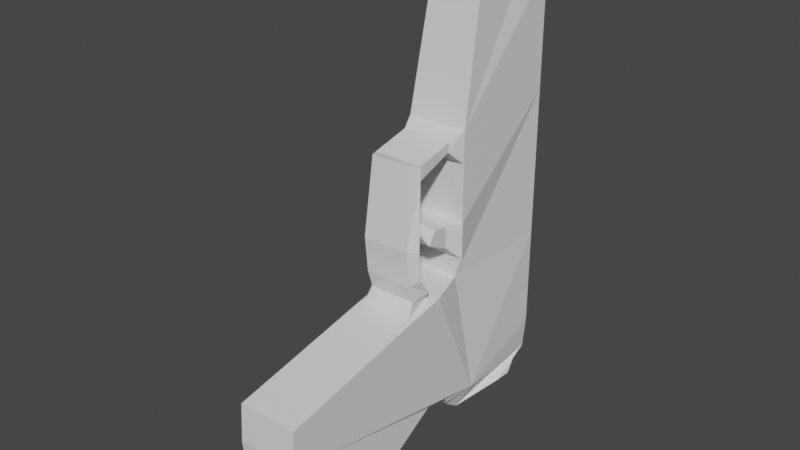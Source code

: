 # Source: gun.blend  (saved by Blender 2.91.10; exported with 4.5.12 LTS)
import bpy
from mathutils import Matrix  # noqa: F401  (used for matrix-valued properties, if any)

bpy.ops.wm.read_factory_settings(use_empty=True)
scene = bpy.context.scene
scene.name = 'Scene'

# ---- collections
col_collection = bpy.data.collections.new('Collection'); scene.collection.children.link(col_collection)

# ---- materials (node trees are filled in below, after node groups)
mat_material = bpy.data.materials.new('Material')
mat_material.alpha_threshold = 0.0
mat_material.use_transparent_shadow = False
mat_material.line_color = (0.0, 0.0, 0.0, 1.0)

# ---- material node trees
mat_material.use_nodes = True; mat_material.node_tree.nodes.clear()
_N = mat_material.node_tree.nodes; _L = mat_material.node_tree.links
n0 = _N.new('ShaderNodeOutputMaterial'); n0.name = 'Material Output'; n0.location = (300, 300)
n1 = _N.new('ShaderNodeBsdfPrincipled'); n1.name = 'Principled BSDF'; n1.location = (10, 300)
n1.distribution = 'GGX'
n1.subsurface_method = 'BURLEY'
n1.inputs[2].default_value = 0.4
n1.inputs[3].default_value = 1.45
n1.inputs[27].default_value = (0.0, 0.0, 0.0, 1.0)
n1.inputs[28].default_value = 1.0
_L.new(n1.outputs[0], n0.inputs[0])
n0.is_active_output = True

# ---- world
world_world = bpy.data.worlds.new('World'); scene.world = world_world
world_world.use_nodes = True; world_world.node_tree.nodes.clear()
_N = world_world.node_tree.nodes; _L = world_world.node_tree.links
n0 = _N.new('ShaderNodeOutputWorld'); n0.name = 'World Output'; n0.location = (300, 300)
n1 = _N.new('ShaderNodeBackground'); n1.name = 'Background'; n1.location = (10, 300)
n1.inputs[0].default_value = (0.05088, 0.05088, 0.05088, 1.0)
_L.new(n1.outputs[0], n0.inputs[0])
n0.is_active_output = True
world_world.color = (0.05088, 0.05088, 0.05088)
world_world.use_sun_shadow = False
world_world.sun_shadow_jitter_overblur = 0.0

# ---- meshes
me_cube = bpy.data.meshes.new('Cube')
me_cube.from_pydata([(0.2887, 1.179, 1.341), (0.2841, 0.07959, 1.285), (-0.2912, 1.179, 1.34), (-0.2958, 0.07917, 1.285), (0.2363, 1.099, 2.843), (0.2363, 0.3712, 2.843), (-0.2389, 1.099, 2.843), (-0.2389, 0.3712, 2.843), (-0.2165, 0.08938, -0.1259), (-0.2912, 1.179, -0.08165), (0.214, 0.08938, -0.1249), (0.2887, 1.179, -0.08067), (-0.2912, 0.2911, -1.375), (-0.2635, 1.179, -1.375), (0.2887, 0.2911, -1.374), (0.2609, 1.179, -1.374), (-0.1328, 0.2692, -1.668), (-0.2158, 1.162, -1.415), (0.1302, 0.2689, -1.667), (0.2133, 1.162, -1.414), (-0.001283, 1.162, -1.414), (0.2887, 0.9024, -1.547), (-0.001302, 0.2691, -1.668), (-0.2912, 0.9026, -1.548), (-0.001283, 0.9025, -1.547), (0.2887, 0.7308, -1.542), (0.06443, 0.269, -1.667), (-0.2912, 0.731, -1.543), (-0.06704, 0.2691, -1.668), (-0.1463, 0.9026, -1.547), (0.1437, 0.9024, -1.547), (0.1437, 0.7308, -1.542), (-0.1463, 0.731, -1.542), (-0.2187, 0.9026, -1.547), (0.0712, 0.9025, -1.547), (-0.07377, 0.9025, -1.547), (0.2162, 0.9024, -1.547), (0.0712, 0.7309, -1.542), (-0.07377, 0.7309, -1.542), (-0.255, 0.9026, -1.547), (0.03496, 0.9025, -1.547), (-0.11, 0.9025, -1.547), (0.1799, 0.9024, -1.547), (-0.1825, 0.9026, -1.547), (0.1074, 0.9024, -1.547), (-0.03753, 0.9025, -1.547), (0.2524, 0.9024, -1.547), (-0.2914, -2.04, -0.539), (0.2884, -2.04, -0.538), (-0.2914, -2.064, -0.903), (0.2884, -2.064, -0.9021), (-0.2914, -1.983, -1.818), (0.2884, -1.983, -1.817), (-0.001497, -1.983, -1.818), (0.1435, -1.983, -1.817), (-0.1465, -1.983, -1.818), (-0.1464, -1.226, -1.761), (0.0973, 0.269, -1.667), (-0.03417, 0.2691, -1.668), (0.03156, 0.269, -1.667), (-0.0999, 0.2692, -1.668), (0.216, -1.983, -1.817), (-0.07398, -1.983, -1.818), (0.07099, -1.983, -1.817), (-0.219, -1.983, -1.818), (-0.00139, -1.226, -1.761), (0.1436, -1.226, -1.761), (0.2886, -1.226, -1.761), (-0.2913, -1.226, -1.761), (-0.2188, -1.226, -1.761), (0.2161, -1.226, -1.761), (-0.07388, -1.226, -1.761), (0.0711, -1.226, -1.761), (0.1137, 0.269, -1.667), (-0.01774, 0.2691, -1.668), (0.048, 0.269, -1.667), (-0.08347, 0.2692, -1.668), (-0.001326, 0.1267, -1.568), (0.06441, 0.1266, -1.568), (-0.1328, 0.1268, -1.568), (-0.06706, 0.1267, -1.568), (0.08086, 0.269, -1.667), (-0.0506, 0.2691, -1.668), (0.01513, 0.2691, -1.668), (-0.1163, 0.2692, -1.668), (0.1301, 0.1265, -1.567), (-0.09993, 0.1268, -1.568), (-0.1826, -1.226, -1.761), (-0.2551, -1.226, -1.761), (0.09727, 0.1266, -1.568), (0.2523, -1.226, -1.761), (0.1798, -1.226, -1.761), (-0.03419, 0.1267, -1.568), (-0.03763, -1.226, -1.761), (-0.1101, -1.226, -1.761), (0.03154, 0.1266, -1.568), (0.1073, -1.226, -1.761), (0.03485, -1.226, -1.761), (0.01511, 0.1266, -1.568), (0.04797, 0.1266, -1.568), (-0.05063, 0.1267, -1.568), (-0.01776, 0.1267, -1.568), (0.08084, 0.1266, -1.568), (0.1137, 0.1265, -1.568), (-0.1164, 0.1268, -1.568), (-0.08349, 0.1267, -1.568), (-0.09004, 0.07027, -1.481), (0.176, 0.07007, -1.481), (-0.1344, 0.0703, -1.482), (-0.1645, -1.226, -1.761), (-0.237, -1.226, -1.761), (0.1317, 0.0701, -1.481), (0.2704, -1.226, -1.761), (0.1979, -1.226, -1.761), (-0.0457, 0.07024, -1.481), (-0.01951, -1.226, -1.761), (-0.092, -1.226, -1.761), (0.04298, 0.07017, -1.481), (0.1255, -1.226, -1.761), (0.05297, -1.226, -1.761), (-0.001363, 0.0702, -1.481), (0.08732, 0.07013, -1.481), (-0.1787, 0.07034, -1.482), (-0.2007, -1.226, -1.761), (-0.2732, -1.226, -1.761), (0.2342, -1.226, -1.761), (0.1617, -1.226, -1.761), (-0.05575, -1.226, -1.761), (-0.1282, -1.226, -1.761), (0.08922, -1.226, -1.761), (0.01673, -1.226, -1.761), (0.02081, 0.07018, -1.481), (0.02332, 0.1266, -1.568), (0.00689, 0.1266, -1.568), (0.06515, 0.07015, -1.481), (0.05619, 0.1266, -1.568), (0.03976, 0.1266, -1.568), (-0.06787, 0.07025, -1.481), (-0.04241, 0.1267, -1.568), (-0.05884, 0.1267, -1.568), (-0.02353, 0.07022, -1.481), (-0.009543, 0.1267, -1.568), (-0.02598, 0.1267, -1.568), (0.1095, 0.07012, -1.481), (0.08906, 0.1266, -1.568), (0.07262, 0.1266, -1.568), (0.1538, 0.07008, -1.481), (0.1219, 0.1265, -1.568), (0.1055, 0.1265, -1.568), (-0.1566, 0.07032, -1.482), (-0.1081, 0.1268, -1.568), (-0.1246, 0.1268, -1.568), (-0.1122, 0.07029, -1.482), (-0.07528, 0.1267, -1.568), (-0.09171, 0.1268, -1.568), (-0.1011, 0.07028, -1.482), (-0.1455, 0.07031, -1.482), (0.1649, 0.07007, -1.481), (0.1206, 0.07011, -1.481), (-0.01245, 0.07021, -1.481), (-0.05679, 0.07024, -1.481), (0.07623, 0.07014, -1.481), (0.03189, 0.07018, -1.481), (0.009722, 0.07019, -1.481), (0.05406, 0.07016, -1.481), (-0.07896, 0.07026, -1.481), (-0.03462, 0.07023, -1.481), (0.0984, 0.07013, -1.481), (0.1427, 0.07009, -1.481), (-0.1676, 0.07033, -1.482), (-0.1233, 0.0703, -1.482), (-0.08606, -0.09569, -1.331), (0.168, -0.0959, -1.33), (-0.1284, -0.09566, -1.331), (-0.1554, -1.226, -1.761), (-0.2279, -1.226, -1.761), (0.1256, -0.09586, -1.331), (0.2795, -1.226, -1.761), (0.207, -1.226, -1.761), (-0.04372, -0.09573, -1.331), (-0.01045, -1.226, -1.761), (-0.08294, -1.226, -1.761), (0.04096, -0.0958, -1.331), (0.1345, -1.226, -1.761), (0.06204, -1.226, -1.761), (-0.1917, -1.226, -1.761), (-0.2642, -1.226, -1.761), (0.2432, -1.226, -1.761), (0.1708, -1.226, -1.761), (-0.04669, -1.226, -1.761), (-0.1192, -1.226, -1.761), (0.09828, -1.226, -1.761), (0.02579, -1.226, -1.761), (0.01979, -0.09578, -1.331), (0.06213, -0.09581, -1.331), (-0.06489, -0.09571, -1.331), (-0.02255, -0.09574, -1.331), (0.1045, -0.09585, -1.331), (0.1468, -0.09588, -1.33), (-0.1496, -0.09564, -1.331), (-0.1072, -0.09568, -1.331), (-0.1735, -1.226, -1.761), (-0.246, -1.226, -1.761), (0.2614, -1.226, -1.761), (0.1889, -1.226, -1.761), (-0.02857, -1.226, -1.761), (-0.1011, -1.226, -1.761), (0.1164, -1.226, -1.761), (0.04391, -1.226, -1.761), (-0.001377, -0.09576, -1.331), (0.0833, -0.09583, -1.331), (-0.1707, -0.09562, -1.331), (-0.2098, -1.226, -1.761), (-0.2823, -1.226, -1.761), (0.2251, -1.226, -1.761), (0.1526, -1.226, -1.761), (-0.06481, -1.226, -1.761), (-0.1373, -1.226, -1.761), (0.08016, -1.226, -1.761), (0.007671, -1.226, -1.761), (-0.09664, -0.09568, -1.331), (-0.09559, 0.07027, -1.482), (-0.1067, 0.07028, -1.482), (-0.139, -0.09565, -1.331), (-0.1399, 0.07031, -1.482), (-0.151, 0.07032, -1.482), (0.1574, -0.09589, -1.33), (0.1705, 0.07007, -1.481), (0.1594, 0.07008, -1.481), (0.1151, -0.09585, -1.331), (0.1261, 0.0701, -1.481), (0.115, 0.07011, -1.481), (-0.01196, -0.09575, -1.331), (-0.006905, 0.07021, -1.481), (-0.01799, 0.07022, -1.481), (-0.0543, -0.09572, -1.331), (-0.05125, 0.07024, -1.481), (-0.06233, 0.07025, -1.481), (0.07272, -0.09582, -1.331), (0.08177, 0.07014, -1.481), (0.07069, 0.07015, -1.481), (0.03038, -0.09579, -1.331), (0.03743, 0.07017, -1.481), (0.02635, 0.07018, -1.481), (0.009208, -0.09577, -1.331), (0.01526, 0.07019, -1.481), (0.00418, 0.0702, -1.481), (0.05155, -0.0958, -1.331), (0.0596, 0.07016, -1.481), (0.04852, 0.07016, -1.481), (-0.07547, -0.0957, -1.331), (-0.07342, 0.07026, -1.481), (-0.0845, 0.07027, -1.481), (-0.03313, -0.09574, -1.331), (-0.02908, 0.07022, -1.481), (-0.04016, 0.07023, -1.481), (0.09389, -0.09584, -1.331), (0.1039, 0.07012, -1.481), (0.09286, 0.07013, -1.481), (0.1362, -0.09587, -1.331), (0.1483, 0.07009, -1.481), (0.1372, 0.0701, -1.481), (-0.1602, -0.09563, -1.331), (-0.1621, 0.07033, -1.482), (-0.1732, 0.07033, -1.482), (-0.1178, -0.09567, -1.331), (-0.1178, 0.07029, -1.482), (-0.1288, 0.0703, -1.482), (-0.1125, -0.09567, -1.331), (-0.1549, -0.09564, -1.331), (0.1415, -0.09588, -1.331), (0.09918, -0.09584, -1.331), (-0.02784, -0.09574, -1.331), (-0.07018, -0.09571, -1.331), (0.05684, -0.09581, -1.331), (0.0145, -0.09577, -1.331), (0.03567, -0.09579, -1.331), (0.07801, -0.09582, -1.331), (-0.04901, -0.09572, -1.331), (-0.006669, -0.09576, -1.331), (0.1204, -0.09586, -1.331), (0.1627, -0.09589, -1.33), (-0.1337, -0.09565, -1.331), (-0.09135, -0.09569, -1.331), (-0.1019, -0.09568, -1.331), (-0.1443, -0.09565, -1.331), (0.1521, -0.09588, -1.33), (0.1098, -0.09585, -1.331), (-0.01725, -0.09575, -1.331), (-0.05959, -0.09571, -1.331), (0.06743, -0.09582, -1.331), (0.02509, -0.09578, -1.331), (0.003916, -0.09577, -1.331), (0.04626, -0.0958, -1.331), (-0.08076, -0.0957, -1.331), (-0.03842, -0.09573, -1.331), (0.0886, -0.09583, -1.331), (0.1309, -0.09587, -1.331), (-0.1654, -0.09563, -1.331), (-0.1231, -0.09566, -1.331), (-0.001283, 0.08938, -0.1254), (-0.001497, -2.04, -0.5385), (-0.2913, -0.6022, -0.2471), (0.2886, -0.6022, -0.2461), (-0.00139, -0.6022, -0.2466), (0.1063, 0.08938, -0.1252), (-0.1089, 0.08938, -0.1257), (-0.2913, -0.2365, -0.178), (0.2886, -0.2365, -0.177), (-0.001336, -0.2365, -0.1775), (0.1436, -0.6022, -0.2463), (0.1436, -0.2365, -0.1772), (-0.1463, -0.2365, -0.1777), (-0.2489, -0.6022, -0.2471), (0.2461, -0.6022, -0.2461), (-0.1741, -0.2365, -0.178), (0.1714, -0.2365, -0.177), (-0.1464, -0.6022, -0.2468), (0.08503, -0.2365, -0.1772), (-0.0877, -0.2365, -0.1777), (-0.2302, -0.5131, -0.1163), (0.2253, -0.5131, -0.1153), (-0.002162, -0.5131, -0.1158), (-0.2921, -0.375, -0.0472), (0.2878, -0.375, -0.04621), (-0.002108, -0.375, -0.0467), (-0.1471, -0.5131, -0.1161), (0.1428, -0.5131, -0.1156), (0.1429, -0.375, -0.04646), (-0.1471, -0.375, -0.04695), (-0.231, -0.5675, 0.06278), (0.2246, -0.5672, 0.06372), (-0.003156, -0.5673, 0.06325), (-0.293, -0.4896, 0.1107), (0.2868, -0.4893, 0.1116), (-0.003103, -0.4895, 0.1111), (-0.1481, -0.5674, 0.06302), (0.1418, -0.5672, 0.06349), (0.1419, -0.4894, 0.1114), (-0.1481, -0.4895, 0.1109), (-0.2324, -0.5987, 0.3974), (0.2232, -0.5979, 0.398), (-0.004951, -0.5983, 0.3977), (-0.2948, -0.5075, 0.3917), (0.285, -0.5067, 0.3923), (-0.004897, -0.5071, 0.392), (-0.1499, -0.5985, 0.3975), (0.14, -0.5981, 0.3978), (0.1401, -0.5069, 0.3921), (-0.1499, -0.5073, 0.3918), (-0.2006, -0.5225, 1.145), (0.1849, -0.5216, 1.145), (-0.007834, -0.5221, 1.145), (-0.2465, -0.4336, 1.123), (0.2309, -0.4327, 1.124), (-0.007825, -0.4332, 1.124), (-0.1528, -0.5223, 1.145), (0.1371, -0.5218, 1.145), (0.1115, -0.4329, 1.124), (-0.1272, -0.4334, 1.124), (-0.126, -0.4362, 0.9939), (0.06759, -0.507, 0.3921), (0.2126, -0.5068, 0.3922), (-0.2224, -0.5074, 0.3918), (-0.07738, -0.5072, 0.3919), (0.05185, -0.433, 1.124), (0.1712, -0.4328, 1.124), (-0.1868, -0.4335, 1.123), (-0.0675, -0.4333, 1.124), (-0.2453, -0.4364, 0.9938), (0.232, -0.4355, 0.9943), (0.1127, -0.4357, 0.9942), (-0.006638, -0.436, 0.9941), (0.1724, -0.4356, 0.9943), (-0.06631, -0.4361, 0.994), (-0.1857, -0.4363, 0.9939), (0.05303, -0.4358, 0.9941), (-0.2481, -0.05348, 1.211), (0.2293, -0.05261, 1.211), (-0.009428, -0.05305, 1.211), (0.1099, -0.05283, 1.211), (-0.1288, -0.05326, 1.211), (-0.1276, -0.0749, 1.125), (0.05024, -0.05294, 1.211), (0.1696, -0.05272, 1.211), (-0.1884, -0.05337, 1.211), (-0.0691, -0.05315, 1.211), (-0.2469, -0.0751, 1.125), (0.2304, -0.07428, 1.125), (0.1111, -0.07448, 1.125), (-0.008242, -0.07469, 1.125), (0.1708, -0.07438, 1.125), (-0.06791, -0.07479, 1.125), (-0.1873, -0.075, 1.125), (0.05143, -0.07459, 1.125), (-0.00584, 0.07938, 1.285), (0.1391, 0.07949, 1.285), (-0.1508, 0.07927, 1.285), (-0.1501, 0.07584, 0.9846), (0.06665, 0.07943, 1.285), (0.2116, 0.07954, 1.285), (-0.2233, 0.07922, 1.285), (-0.07833, 0.07933, 1.285), (-0.2951, 0.07574, 0.9844), (0.2848, 0.07615, 0.9851), (0.1399, 0.07605, 0.9849), (-0.005119, 0.07595, 0.9848), (0.2123, 0.0761, 0.985), (-0.0776, 0.0759, 0.9847), (-0.2226, 0.07579, 0.9845), (0.06737, 0.076, 0.9848), (0.1602, 0.08938, -0.1251), (-0.0551, 0.08938, -0.1256), (0.05253, 0.08938, -0.1253), (-0.1627, 0.08938, -0.1258), (0.1871, 0.08938, -0.125), (-0.02819, 0.08938, -0.1255), (0.07944, 0.08938, -0.1252), (-0.1358, 0.08938, -0.1257), (0.1761, 0.07607, 0.985), (0.2486, 0.07612, 0.9851), (-0.1138, 0.07587, 0.9846), (-0.04136, 0.07592, 0.9847), (-0.2588, 0.07577, 0.9844), (-0.1863, 0.07582, 0.9845), (0.03112, 0.07597, 0.9848), (0.1036, 0.07602, 0.9849), (0.2867, 0.08276, 0.4301), (0.1333, 0.08938, -0.1251), (-0.08201, 0.08938, -0.1256), (0.02562, 0.08938, -0.1254), (-0.1896, 0.08938, -0.1259), (-0.2931, 0.08256, 0.4292), (0.2005, 0.08938, -0.125), (-0.01474, 0.08938, -0.1255), (0.09289, 0.08938, -0.1252), (-0.1224, 0.08938, -0.1257), (0.1467, 0.08938, -0.1251), (-0.06855, 0.08938, -0.1256), (0.03908, 0.08938, -0.1253), (-0.1762, 0.08938, -0.1258), (-0.2922, 0.0836, 0.07574), (0.1736, 0.08938, -0.125), (-0.04164, 0.08938, -0.1255), (0.06599, 0.08938, -0.1253), (-0.1493, 0.08938, -0.1258), (0.2877, 0.0837, 0.07666), (0.1198, 0.08938, -0.1252), (-0.09546, 0.08938, -0.1256), (0.01217, 0.08938, -0.1254), (-0.2031, 0.08938, -0.1259), (0.2123, -0.05246, 0.4218), (-0.2185, -0.05266, 0.4213), (-0.2178, -0.05162, 0.2122), (0.213, -0.05152, 0.2127), (0.2123, -0.2046, 0.4476), (-0.2185, -0.2049, 0.4474), (-0.2178, -0.2838, 0.3287), (0.213, -0.2835, 0.3289), (0.09854, -0.3391, 0.5548), (-0.1043, -0.3392, 0.555), (-0.104, -0.4198, 0.5535), (0.09887, -0.4196, 0.5534), (0.03935, -0.3674, 0.6849), (-0.04493, -0.3675, 0.685), (-0.04479, -0.401, 0.6844), (0.03949, -0.4009, 0.6844), (-0.2912, 1.179, 2.711), (-0.001283, 1.205, 1.34), (-0.001284, 1.179, 2.843), (0.2887, 1.179, 2.711), (-0.001284, 1.179, 2.711), (-0.2074, 1.205, 1.34), (0.2887, 1.179, 2.465), (-0.2912, 1.179, 2.464), (0.2048, 1.205, 1.341), (-0.09375, 1.179, 2.711), (0.09119, 1.179, 2.711), (-0.001284, 1.205, 2.464), (0.1302, 1.205, 2.464), (-0.1327, 1.205, 2.464), (-0.001284, 1.23, 2.715), (-0.02441, 1.23, 2.715), (0.02184, 1.23, 2.715), (-0.001284, 1.243, 2.469), (0.02184, 1.243, 2.469), (-0.02441, 1.243, 2.468), (0.07187, 0.9024, -1.547), (-0.07443, 0.9026, -1.548), (0.07187, 0.7308, -1.542), (-0.07443, 0.731, -1.543), (-0.03786, 0.9026, -1.547), (0.03529, 0.9024, -1.547), (-0.001283, 0.7309, -1.542), (0.03529, 0.7308, -1.542), (-0.03786, 0.731, -1.542), (-0.05614, 0.9026, -1.547), (0.017, 0.9025, -1.547), (0.038, 0.8633, -1.736), (-0.04057, 0.8636, -1.737), (-0.01957, 0.9025, -1.547), (0.05358, 0.9024, -1.547), (-0.001283, 0.8634, -1.736), (0.017, 0.7309, -1.542), (0.05358, 0.7308, -1.542), (0.01836, 0.8634, -1.736), (-0.05614, 0.731, -1.543), (-0.01957, 0.7309, -1.542), (-0.02093, 0.8635, -1.737), (-0.0111, 0.8635, -1.737), (0.02818, 0.8633, -1.736), (0.008539, 0.8634, -1.736), (-0.03075, 0.8635, -1.737), (-0.06529, 0.9026, -1.547), (0.007861, 0.9025, -1.547), (-0.02871, 0.9025, -1.547), (0.04444, 0.9024, -1.547), (-0.047, 0.9026, -1.547), (0.02615, 0.9024, -1.547), (0.038, 0.9394, -1.651), (-0.04057, 0.9397, -1.652), (-0.01043, 0.9025, -1.547), (0.06272, 0.9024, -1.547), (-0.001283, 0.9395, -1.652), (0.01836, 0.9395, -1.651), (-0.02093, 0.9396, -1.652), (-0.01602, 0.8635, -1.737), (-0.006193, 0.8634, -1.737), (-0.0111, 0.9396, -1.652), (0.02327, 0.8633, -1.736), (0.03309, 0.8633, -1.736), (0.02818, 0.9394, -1.651), (0.003628, 0.8634, -1.736), (0.01345, 0.8634, -1.736), (0.008539, 0.9395, -1.651), (-0.03566, 0.8635, -1.737), (-0.02584, 0.8635, -1.737), (-0.03075, 0.9396, -1.652), (-0.02584, 0.9396, -1.652), (0.01345, 0.9395, -1.651), (0.03309, 0.9394, -1.651), (-0.006193, 0.9395, -1.652), (-0.01602, 0.9396, -1.652), (0.02327, 0.9394, -1.651), (0.003628, 0.9395, -1.652), (-0.03566, 0.9396, -1.652), (-0.001283, 1.205, -0.08116), (-0.001283, 1.205, -1.375), (-0.2912, 1.179, -0.7285), (0.2887, 1.179, -0.7275), (-0.001283, 1.205, -0.728), (-0.2074, 1.205, -0.0814), (-0.1876, 1.205, -1.375), (-0.2912, 1.179, -1.052), (0.2887, 1.179, -0.4041), (0.2048, 1.205, -0.08091), (0.1851, 1.205, -1.375), (-0.2912, 1.179, -0.4051), (0.2887, 1.179, -1.051), (-0.001283, 1.205, -1.051), (-0.001283, 1.205, -0.4046), (0.2048, 1.205, -0.7278), (-0.2074, 1.205, -0.7283), (-0.2074, 1.205, -0.4048), (0.2048, 1.205, -0.4043), (0.2048, 1.205, -1.051), (-0.2074, 1.205, -1.052)], [], [(471, 476, 467, 6, 469), (3, 7, 6, 467, 474, 2), (7, 5, 4, 469, 6), (5, 7, 3, 401, 397, 402, 395, 399, 396, 400, 1), (475, 472, 468), (5, 1, 0, 473, 470, 4), (72, 63, 53, 65, 219, 130, 192, 97, 208, 119, 184), (2, 9, 8, 441, 432, 403, 3), (1, 404, 427, 446, 10, 11, 0), (403, 432, 441, 8, 450, 431, 440, 414, 445, 418, 436, 306, 448, 429, 438, 412, 443, 416, 434, 300, 449, 430, 439, 413, 444, 417, 435, 305, 447, 428, 437, 411, 442, 415, 433, 10, 446, 427, 404, 420, 407, 419, 405, 426, 410, 425, 406, 422, 408, 421, 398, 424, 409, 423), (566, 552, 13, 553), (9, 557, 548, 553, 13, 12, 8), (10, 14, 15, 558, 549, 554, 11), (24, 45, 35, 41, 29, 43, 33, 39, 23, 17, 20), (71, 62, 55, 56, 217, 128, 190, 94, 206, 116, 181), (547, 20, 17, 13, 552), (21, 46, 36, 42, 30, 44, 34, 40, 24, 20, 19), (26, 75, 59, 83, 22, 493, 37, 31), (22, 74, 58, 82, 28, 32, 38, 493), (34, 497, 514, 40), (23, 488, 490, 27), (43, 517, 496, 33), (24, 521, 45), (37, 503, 494, 31), (33, 496, 513, 39), (493, 503, 37), (31, 494, 489, 25), (27, 490, 495, 32), (46, 522, 501, 36), (42, 516, 492, 30), (32, 495, 507, 38), (30, 492, 518, 44), (40, 514, 24), (45, 521, 500, 35), (41, 515, 491, 29), (38, 507, 493), (29, 491, 517, 43), (39, 513, 488, 23), (36, 501, 516, 42), (35, 500, 515, 41), (25, 489, 487, 21), (44, 518, 497, 34), (21, 487, 522, 46), (47, 49, 50, 48, 301), (49, 51, 64, 55, 62, 53, 63, 54, 61, 52, 50), (14, 50, 52, 67, 172, 107, 85, 18), (12, 49, 47, 302, 307, 8), (16, 79, 122, 211, 68, 51, 49, 12), (304, 301, 48, 303, 310), (70, 61, 54, 66, 215, 126, 188, 91, 204, 113, 178), (69, 64, 51, 68, 213, 124, 186, 88, 202, 110, 175), (10, 308, 303, 48, 50, 14), (56, 55, 64, 69, 212, 123, 185, 87, 201, 109, 174), (299, 212, 69, 173), (298, 213, 68, 211), (67, 52, 61, 70, 214, 125, 187, 90, 203, 112, 177), (297, 214, 70, 176), (296, 215, 66, 210), (65, 53, 62, 71, 216, 127, 189, 93, 205, 115, 180), (295, 216, 71, 179), (294, 217, 56, 171), (66, 54, 63, 72, 218, 129, 191, 96, 207, 118, 183), (293, 218, 72, 182), (292, 219, 65, 209), (291, 208, 97, 193), (59, 95, 132, 98, 83), (83, 98, 133, 77, 22), (290, 207, 96, 194), (26, 78, 135, 99, 75), (75, 99, 136, 95, 59), (289, 206, 94, 195), (58, 92, 138, 100, 82), (82, 100, 139, 80, 28), (288, 205, 93, 196), (22, 77, 141, 101, 74), (74, 101, 142, 92, 58), (287, 204, 91, 197), (57, 89, 144, 102, 81), (81, 102, 145, 78, 26), (286, 203, 90, 198), (18, 85, 147, 103, 73), (73, 103, 148, 89, 57), (285, 202, 88, 199), (60, 86, 150, 104, 84), (84, 104, 151, 79, 16), (284, 201, 87, 200), (28, 80, 153, 105, 76), (76, 105, 154, 86, 60), (283, 174, 109, 220), (80, 106, 221, 155, 153), (153, 155, 222, 152, 105), (282, 175, 110, 223), (86, 108, 224, 156, 150), (150, 156, 225, 149, 104), (281, 177, 112, 226), (85, 107, 227, 157, 147), (147, 157, 228, 146, 103), (280, 178, 113, 229), (89, 111, 230, 158, 144), (144, 158, 231, 143, 102), (279, 180, 115, 232), (77, 120, 233, 159, 141), (141, 159, 234, 140, 101), (278, 181, 116, 235), (92, 114, 236, 160, 138), (138, 160, 237, 137, 100), (277, 183, 118, 238), (78, 121, 239, 161, 135), (135, 161, 240, 134, 99), (276, 184, 119, 241), (95, 117, 242, 162, 132), (132, 162, 243, 131, 98), (275, 192, 130, 244), (98, 131, 245, 163, 133), (133, 163, 246, 120, 77), (274, 191, 129, 247), (99, 134, 248, 164, 136), (136, 164, 249, 117, 95), (273, 190, 128, 250), (100, 137, 251, 165, 139), (139, 165, 252, 106, 80), (272, 189, 127, 253), (101, 140, 254, 166, 142), (142, 166, 255, 114, 92), (271, 188, 126, 256), (102, 143, 257, 167, 145), (145, 167, 258, 121, 78), (270, 187, 125, 259), (103, 146, 260, 168, 148), (148, 168, 261, 111, 89), (269, 186, 124, 262), (104, 149, 263, 169, 151), (151, 169, 264, 122, 79), (268, 185, 123, 265), (105, 152, 266, 170, 154), (154, 170, 267, 108, 86), (200, 87, 185, 268), (152, 200, 268, 266), (266, 268, 265, 170), (199, 88, 186, 269), (149, 199, 269, 263), (263, 269, 262, 169), (198, 90, 187, 270), (146, 198, 270, 260), (260, 270, 259, 168), (197, 91, 188, 271), (143, 197, 271, 257), (257, 271, 256, 167), (196, 93, 189, 272), (140, 196, 272, 254), (254, 272, 253, 166), (195, 94, 190, 273), (137, 195, 273, 251), (251, 273, 250, 165), (194, 96, 191, 274), (134, 194, 274, 248), (248, 274, 247, 164), (193, 97, 192, 275), (131, 193, 275, 245), (245, 275, 244, 163), (182, 72, 184, 276), (117, 182, 276, 242), (242, 276, 241, 162), (210, 66, 183, 277), (121, 210, 277, 239), (239, 277, 238, 161), (179, 71, 181, 278), (114, 179, 278, 236), (236, 278, 235, 160), (209, 65, 180, 279), (120, 209, 279, 233), (233, 279, 232, 159), (176, 70, 178, 280), (111, 176, 280, 230), (230, 280, 229, 158), (172, 67, 177, 281), (107, 172, 281, 227), (227, 281, 226, 157), (173, 69, 175, 282), (108, 173, 282, 224), (224, 282, 223, 156), (171, 56, 174, 283), (106, 171, 283, 221), (221, 283, 220, 155), (220, 109, 201, 284), (155, 220, 284, 222), (222, 284, 200, 152), (223, 110, 202, 285), (156, 223, 285, 225), (225, 285, 199, 149), (226, 112, 203, 286), (157, 226, 286, 228), (228, 286, 198, 146), (229, 113, 204, 287), (158, 229, 287, 231), (231, 287, 197, 143), (232, 115, 205, 288), (159, 232, 288, 234), (234, 288, 196, 140), (235, 116, 206, 289), (160, 235, 289, 237), (237, 289, 195, 137), (238, 118, 207, 290), (161, 238, 290, 240), (240, 290, 194, 134), (241, 119, 208, 291), (162, 241, 291, 243), (243, 291, 193, 131), (244, 130, 219, 292), (163, 244, 292, 246), (246, 292, 209, 120), (247, 129, 218, 293), (164, 247, 293, 249), (249, 293, 182, 117), (250, 128, 217, 294), (165, 250, 294, 252), (252, 294, 171, 106), (253, 127, 216, 295), (166, 253, 295, 255), (255, 295, 179, 114), (256, 126, 215, 296), (167, 256, 296, 258), (258, 296, 210, 121), (259, 125, 214, 297), (168, 259, 297, 261), (261, 297, 176, 111), (262, 124, 213, 298), (169, 262, 298, 264), (264, 298, 211, 122), (265, 123, 212, 299), (170, 265, 299, 267), (267, 299, 173, 108), (302, 47, 301, 304, 317), (308, 316, 314, 303), (317, 313, 302), (300, 309, 311, 305, 435, 417, 444, 413, 439, 430, 449), (305, 311, 308, 10, 433, 415, 442, 411, 437, 428, 447), (302, 313, 315, 307), (8, 307, 312, 306, 436, 418, 445, 414, 440, 431, 450), (306, 312, 309, 300, 434, 416, 443, 412, 438, 429, 448), (310, 327, 322, 304), (313, 320, 323, 315), (317, 326, 320, 313), (314, 321, 327, 310), (309, 318, 311), (303, 314, 310), (307, 315, 319, 312), (311, 318, 316, 308), (312, 319, 309), (323, 333, 339, 329), (327, 337, 332, 322), (320, 330, 333, 323), (326, 336, 330, 320), (315, 323, 329, 319), (316, 324, 321, 314), (309, 325, 328, 318), (304, 322, 326, 317), (319, 329, 325, 309), (318, 328, 324, 316), (334, 344, 341, 331), (333, 343, 363, 349, 339), (337, 347, 342, 332), (330, 340, 343, 333), (324, 334, 331, 321), (325, 335, 338, 328), (322, 332, 336, 326), (329, 339, 335, 325), (328, 338, 334, 324), (321, 331, 337, 327), (375, 393, 382, 360), (344, 370, 354, 351, 341), (353, 377, 387, 369), (347, 357, 352, 342), (335, 345, 361, 348, 338), (332, 342, 346, 336), (339, 349, 364, 345, 335), (338, 348, 362, 344, 334), (331, 341, 347, 337), (336, 346, 340, 330), (359, 356, 352, 355, 368), (358, 357, 351, 354, 366), (355, 352, 357, 358, 365), (353, 350, 356, 359, 367), (342, 352, 356, 346), (373, 391, 388, 370), (369, 387, 393, 375), (341, 351, 357, 347), (346, 356, 350, 340), (340, 350, 353, 369, 343), (355, 379, 386, 368), (348, 371, 373, 362), (362, 373, 370, 344), (371, 389, 391, 373), (349, 360, 374, 364), (364, 374, 372, 345), (359, 381, 385, 367), (343, 369, 375, 363), (363, 375, 360, 349), (368, 386, 381, 359), (345, 372, 376, 361), (361, 376, 371, 348), (382, 398, 421, 408, 392), (384, 400, 396, 380), (394, 410, 426, 405, 389), (379, 395, 402, 386), (383, 399, 395, 379), (390, 406, 425, 410, 394), (381, 397, 401, 385), (391, 407, 420, 404, 388), (370, 388, 378, 354), (365, 383, 379, 355), (366, 384, 380, 358), (360, 382, 392, 374), (372, 390, 394, 376), (358, 380, 383, 365), (374, 392, 390, 372), (376, 394, 389, 371), (367, 385, 377, 353), (354, 378, 384, 366), (377, 3, 403, 387), (385, 401, 3, 377), (392, 408, 422, 406, 390), (388, 404, 1, 378), (386, 402, 397, 381), (387, 403, 423, 409, 393), (380, 396, 399, 383), (393, 409, 424, 398, 382), (389, 405, 419, 407, 391), (378, 1, 400, 384), (410, 425, 406, 422, 408, 421, 398, 424, 409, 423, 403, 3, 401, 397, 402, 395, 399, 396, 400, 1, 404, 420, 407, 419, 405, 426), (432, 452, 453, 441), (446, 454, 451, 427), (452, 456, 457, 453), (454, 458, 455, 451), (456, 460, 461, 457), (458, 462, 459, 455), (460, 464, 465, 461), (462, 466, 463, 459), (466, 465, 464, 463), (461, 465, 466, 462), (457, 461, 462, 458), (453, 457, 458, 454), (441, 453, 454, 446), (452, 432, 427, 451), (456, 452, 451, 455), (460, 456, 455, 459), (464, 460, 459, 463), (474, 467, 476, 480), (471, 481, 482, 476), (470, 477, 471, 469, 4), (475, 468, 478, 479), (0, 475, 479, 473), (477, 483, 481, 471), (472, 2, 474, 480), (468, 472, 480, 478), (478, 484, 485, 479), (485, 484, 481, 483), (484, 486, 482, 481), (473, 479, 477, 470), (480, 486, 484, 478), (486, 480, 476, 482), (28, 76, 60, 84, 16, 27, 32), (18, 73, 57, 81, 26, 31, 25), (13, 17, 23, 27, 16, 12), (14, 18, 25, 21, 19, 15), (488, 520, 499, 490), (489, 498, 519, 487), (545, 520, 488, 513), (544, 523, 24, 514), (489, 494, 504), (543, 524, 492, 516), (495, 490, 506), (542, 525, 491, 515), (507, 495, 508, 526, 509), (493, 507, 509, 527, 502), (541, 528, 500, 521), (504, 494, 505, 529, 510), (489, 504, 510, 530, 498), (540, 531, 501, 522), (503, 493, 502, 532, 511), (494, 503, 511, 533, 505), (539, 534, 497, 518), (506, 490, 499, 535, 512), (495, 506, 512, 536, 508), (538, 537, 496, 517), (536, 512, 537, 538), (508, 536, 538, 525), (525, 538, 517, 491), (533, 511, 534, 539), (505, 533, 539, 524), (524, 539, 518, 492), (530, 510, 531, 540), (498, 530, 540, 519), (519, 540, 522, 487), (527, 509, 528, 541), (502, 527, 541, 523), (523, 541, 521, 24), (526, 508, 525, 542), (509, 526, 542, 528), (528, 542, 515, 500), (529, 505, 524, 543), (510, 529, 543, 531), (531, 543, 516, 501), (532, 502, 523, 544), (511, 532, 544, 534), (534, 544, 514, 497), (535, 499, 520, 545), (512, 535, 545, 537), (537, 545, 513, 496), (565, 556, 547, 559), (564, 561, 550, 560), (563, 562, 548, 557), (15, 19, 20, 547, 556), (560, 550, 562, 563), (546, 560, 563, 551), (551, 563, 557, 9), (554, 549, 561, 564), (11, 554, 564, 555), (555, 564, 560, 546), (558, 15, 556, 565), (549, 558, 565, 561), (561, 565, 559, 550), (559, 547, 552, 566), (550, 559, 566, 562), (562, 566, 553, 548), (551, 9, 2, 472), (555, 546, 551), (475, 555, 551, 472), (0, 11, 555, 475), (479, 485, 483, 477)])
_uv = me_cube.uv_layers.new(name='UVMap')
_uv.uv.foreach_set('vector', [0.75, 0.625, 0.75, 0.6875, 0.75, 0.75, 0.875, 0.75, 0.875, 0.625, 0.375, 0.75, 0.375, 1.0, 0.625, 1.0, 0.625, 0.875, 0.625, 0.8125, 0.625, 0.75, 0.375, 0.0, 0.375, 0.25, 0.625, 0.25, 0.625, 0.125, 0.625, 0.0, 0.125, 0.5, 0.125, 0.75, 0.375, 0.75, 0.375, 0.7188, 0.375, 0.6875, 0.375, 0.6562, 0.375, 0.625, 0.375, 0.5938, 0.375, 0.5625, 0.375, 0.5312, 0.375, 0.5, 0.625, 0.5625, 0.625, 0.6875, 0.625, 0.625, 0.375, 0.25, 0.375, 0.5, 0.625, 0.5, 0.625, 0.4375, 0.625, 0.375, 0.625, 0.25, 0.375, 0.5938, 0.375, 0.5938, 0.375, 0.625, 0.375, 0.625, 0.375, 0.6211, 0.375, 0.6172, 0.375, 0.6133, 0.375, 0.6094, 0.375, 0.6055, 0.375, 0.6016, 0.375, 0.5977, 0.625, 0.75, 0.625, 0.75, 0.375, 0.75, 0.375, 0.75, 0.375, 0.75, 0.375, 0.75, 0.375, 0.75, 0.375, 0.5, 0.375, 0.5, 0.375, 0.5, 0.375, 0.5, 0.375, 0.5, 0.625, 0.5, 0.625, 0.5, 0.375, 0.75, 0.375, 0.75, 0.375, 0.75, 0.375, 0.75, 0.375, 0.7422, 0.375, 0.7344, 0.375, 0.7266, 0.375, 0.7188, 0.375, 0.7109, 0.375, 0.7031, 0.375, 0.6953, 0.375, 0.6875, 0.375, 0.6797, 0.375, 0.6719, 0.375, 0.6641, 0.375, 0.6562, 0.375, 0.6484, 0.375, 0.6406, 0.375, 0.6328, 0.375, 0.625, 0.375, 0.6172, 0.375, 0.6094, 0.375, 0.6016, 0.375, 0.5938, 0.375, 0.5859, 0.375, 0.5781, 0.375, 0.5703, 0.375, 0.5625, 0.375, 0.5547, 0.375, 0.5469, 0.375, 0.5391, 0.375, 0.5312, 0.375, 0.5234, 0.375, 0.5156, 0.375, 0.5078, 0.375, 0.5, 0.375, 0.5, 0.375, 0.5, 0.375, 0.5, 0.375, 0.5156, 0.375, 0.5312, 0.375, 0.5469, 0.375, 0.5625, 0.375, 0.5781, 0.375, 0.5938, 0.375, 0.6094, 0.375, 0.625, 0.375, 0.6406, 0.375, 0.6562, 0.375, 0.6719, 0.375, 0.6875, 0.375, 0.7031, 0.375, 0.7188, 0.375, 0.7344, 0.625, 0.6875, 0.625, 0.6875, 0.625, 0.75, 0.625, 0.75, 0.625, 0.75, 0.625, 0.75, 0.625, 0.75, 0.625, 0.75, 0.625, 0.75, 0.375, 0.75, 0.375, 0.75, 0.375, 0.5, 0.375, 0.5, 0.625, 0.5, 0.625, 0.5, 0.625, 0.5, 0.625, 0.5, 0.625, 0.5, 0.5, 0.625, 0.5, 0.6406, 0.5, 0.6562, 0.5, 0.6719, 0.5, 0.6875, 0.5, 0.7031, 0.5, 0.7188, 0.5, 0.7344, 0.5, 0.75, 0.625, 0.75, 0.625, 0.625, 0.375, 0.6562, 0.375, 0.6562, 0.375, 0.6875, 0.375, 0.6875, 0.375, 0.6836, 0.375, 0.6797, 0.375, 0.6758, 0.375, 0.6719, 0.375, 0.668, 0.375, 0.6641, 0.375, 0.6602, 0.625, 0.625, 0.625, 0.625, 0.625, 0.75, 0.625, 0.75, 0.625, 0.6875, 0.5, 0.5, 0.5, 0.5156, 0.5, 0.5312, 0.5, 0.5469, 0.5, 0.5625, 0.5, 0.5781, 0.5, 0.5938, 0.5, 0.6094, 0.5, 0.625, 0.625, 0.625, 0.625, 0.5, 0.375, 0.5625, 0.375, 0.5781, 0.375, 0.5938, 0.375, 0.6094, 0.375, 0.625, 0.4375, 0.625, 0.4375, 0.5938, 0.4375, 0.5625, 0.375, 0.625, 0.375, 0.6406, 0.375, 0.6562, 0.375, 0.6719, 0.375, 0.6875, 0.4375, 0.6875, 0.4375, 0.6562, 0.4375, 0.625, 0.5, 0.5938, 0.5, 0.5938, 0.5, 0.6094, 0.5, 0.6094, 0.5, 0.75, 0.5, 0.75, 0.4375, 0.75, 0.4375, 0.75, 0.5, 0.7031, 0.5, 0.7031, 0.5, 0.7188, 0.5, 0.7188, 0.5, 0.625, 0.5, 0.6406, 0.5, 0.6406, 0.4375, 0.5938, 0.4375, 0.5938, 0.4375, 0.5625, 0.4375, 0.5625, 0.5, 0.7188, 0.5, 0.7188, 0.5, 0.7344, 0.5, 0.7344, 0.4375, 0.625, 0.4375, 0.5938, 0.4375, 0.5938, 0.4375, 0.5625, 0.4375, 0.5625, 0.4375, 0.5, 0.4375, 0.5, 0.4375, 0.75, 0.4375, 0.75, 0.4375, 0.6875, 0.4375, 0.6875, 0.5, 0.5156, 0.5, 0.5156, 0.5, 0.5312, 0.5, 0.5312, 0.5, 0.5469, 0.5, 0.5469, 0.5, 0.5625, 0.5, 0.5625, 0.4375, 0.6875, 0.4375, 0.6875, 0.4375, 0.6562, 0.4375, 0.6562, 0.5, 0.5625, 0.5, 0.5625, 0.5, 0.5781, 0.5, 0.5781, 0.5, 0.6094, 0.5, 0.6094, 0.5, 0.625, 0.5, 0.6406, 0.5, 0.6406, 0.5, 0.6562, 0.5, 0.6562, 0.5, 0.6719, 0.5, 0.6719, 0.5, 0.6875, 0.5, 0.6875, 0.4375, 0.6562, 0.4375, 0.6562, 0.4375, 0.625, 0.5, 0.6875, 0.5, 0.6875, 0.5, 0.7031, 0.5, 0.7031, 0.5, 0.7344, 0.5, 0.7344, 0.5, 0.75, 0.5, 0.75, 0.5, 0.5312, 0.5, 0.5312, 0.5, 0.5469, 0.5, 0.5469, 0.5, 0.6562, 0.5, 0.6562, 0.5, 0.6719, 0.5, 0.6719, 0.4375, 0.5, 0.4375, 0.5, 0.5, 0.5, 0.5, 0.5, 0.5, 0.5781, 0.5, 0.5781, 0.5, 0.5938, 0.5, 0.5938, 0.5, 0.5, 0.5, 0.5, 0.5, 0.5156, 0.5, 0.5156, 0.375, 0.75, 0.375, 0.75, 0.375, 0.5, 0.375, 0.5, 0.375, 0.625, 0.375, 0.75, 0.375, 0.75, 0.375, 0.7188, 0.375, 0.6875, 0.375, 0.6562, 0.375, 0.625, 0.375, 0.5938, 0.375, 0.5625, 0.375, 0.5312, 0.375, 0.5, 0.375, 0.5, 0.375, 0.5, 0.375, 0.5, 0.375, 0.5, 0.375, 0.5, 0.375, 0.5, 0.375, 0.5, 0.375, 0.5, 0.375, 0.5, 0.375, 0.75, 0.375, 0.75, 0.375, 0.75, 0.375, 0.75, 0.375, 0.75, 0.375, 0.75, 0.375, 0.75, 0.375, 0.75, 0.375, 0.75, 0.375, 0.75, 0.375, 0.75, 0.375, 0.75, 0.375, 0.75, 0.375, 0.75, 0.375, 0.625, 0.375, 0.625, 0.375, 0.5, 0.375, 0.5, 0.375, 0.5625, 0.375, 0.5312, 0.375, 0.5312, 0.375, 0.5625, 0.375, 0.5625, 0.375, 0.5586, 0.375, 0.5547, 0.375, 0.5508, 0.375, 0.5469, 0.375, 0.543, 0.375, 0.5391, 0.375, 0.5352, 0.375, 0.7188, 0.375, 0.7188, 0.375, 0.75, 0.375, 0.75, 0.375, 0.7461, 0.375, 0.7422, 0.375, 0.7383, 0.375, 0.7344, 0.375, 0.7305, 0.375, 0.7266, 0.375, 0.7227, 0.375, 0.5, 0.375, 0.5, 0.375, 0.5, 0.375, 0.5, 0.375, 0.5, 0.375, 0.5, 0.375, 0.6875, 0.375, 0.6875, 0.375, 0.7188, 0.375, 0.7188, 0.375, 0.7148, 0.375, 0.7109, 0.375, 0.707, 0.375, 0.7031, 0.375, 0.6992, 0.375, 0.6953, 0.375, 0.6914, 0.375, 0.7148, 0.375, 0.7148, 0.375, 0.7188, 0.375, 0.7188, 0.375, 0.7461, 0.375, 0.7461, 0.375, 0.75, 0.375, 0.75, 0.375, 0.5, 0.375, 0.5, 0.375, 0.5312, 0.375, 0.5312, 0.375, 0.5273, 0.375, 0.5234, 0.375, 0.5195, 0.375, 0.5156, 0.375, 0.5117, 0.375, 0.5078, 0.375, 0.5039, 0.375, 0.5273, 0.375, 0.5273, 0.375, 0.5312, 0.375, 0.5312, 0.375, 0.5586, 0.375, 0.5586, 0.375, 0.5625, 0.375, 0.5625, 0.375, 0.625, 0.375, 0.625, 0.375, 0.6562, 0.375, 0.6562, 0.375, 0.6523, 0.375, 0.6484, 0.375, 0.6445, 0.375, 0.6406, 0.375, 0.6367, 0.375, 0.6328, 0.375, 0.6289, 0.375, 0.6523, 0.375, 0.6523, 0.375, 0.6562, 0.375, 0.6562, 0.375, 0.6836, 0.375, 0.6836, 0.375, 0.6875, 0.375, 0.6875, 0.375, 0.5625, 0.375, 0.5625, 0.375, 0.5938, 0.375, 0.5938, 0.375, 0.5898, 0.375, 0.5859, 0.375, 0.582, 0.375, 0.5781, 0.375, 0.5742, 0.375, 0.5703, 0.375, 0.5664, 0.375, 0.5898, 0.375, 0.5898, 0.375, 0.5938, 0.375, 0.5938, 0.375, 0.6211, 0.375, 0.6211, 0.375, 0.625, 0.375, 0.625, 0.375, 0.6055, 0.375, 0.6055, 0.375, 0.6094, 0.375, 0.6094, 0.375, 0.5938, 0.375, 0.5938, 0.375, 0.6016, 0.375, 0.6094, 0.375, 0.6094, 0.375, 0.6094, 0.375, 0.6094, 0.375, 0.6172, 0.375, 0.625, 0.375, 0.625, 0.375, 0.5742, 0.375, 0.5742, 0.375, 0.5781, 0.375, 0.5781, 0.375, 0.5625, 0.375, 0.5625, 0.375, 0.5703, 0.375, 0.5781, 0.375, 0.5781, 0.375, 0.5781, 0.375, 0.5781, 0.375, 0.5859, 0.375, 0.5938, 0.375, 0.5938, 0.375, 0.668, 0.375, 0.668, 0.375, 0.6719, 0.375, 0.6719, 0.375, 0.6562, 0.375, 0.6562, 0.375, 0.6641, 0.375, 0.6719, 0.375, 0.6719, 0.375, 0.6719, 0.375, 0.6719, 0.375, 0.6797, 0.375, 0.6875, 0.375, 0.6875, 0.375, 0.6367, 0.375, 0.6367, 0.375, 0.6406, 0.375, 0.6406, 0.375, 0.625, 0.375, 0.625, 0.375, 0.6328, 0.375, 0.6406, 0.375, 0.6406, 0.375, 0.6406, 0.375, 0.6406, 0.375, 0.6484, 0.375, 0.6562, 0.375, 0.6562, 0.375, 0.543, 0.375, 0.543, 0.375, 0.5469, 0.375, 0.5469, 0.375, 0.5312, 0.375, 0.5312, 0.375, 0.5391, 0.375, 0.5469, 0.375, 0.5469, 0.375, 0.5469, 0.375, 0.5469, 0.375, 0.5547, 0.375, 0.5625, 0.375, 0.5625, 0.375, 0.5117, 0.375, 0.5117, 0.375, 0.5156, 0.375, 0.5156, 0.375, 0.5, 0.375, 0.5, 0.375, 0.5078, 0.375, 0.5156, 0.375, 0.5156, 0.375, 0.5156, 0.375, 0.5156, 0.375, 0.5234, 0.375, 0.5312, 0.375, 0.5312, 0.375, 0.7305, 0.375, 0.7305, 0.375, 0.7344, 0.375, 0.7344, 0.375, 0.7188, 0.375, 0.7188, 0.375, 0.7266, 0.375, 0.7344, 0.375, 0.7344, 0.375, 0.7344, 0.375, 0.7344, 0.375, 0.7422, 0.375, 0.75, 0.375, 0.75, 0.375, 0.6992, 0.375, 0.6992, 0.375, 0.7031, 0.375, 0.7031, 0.375, 0.6875, 0.375, 0.6875, 0.375, 0.6953, 0.375, 0.7031, 0.375, 0.7031, 0.375, 0.7031, 0.375, 0.7031, 0.375, 0.7109, 0.375, 0.7188, 0.375, 0.7188, 0.375, 0.6914, 0.375, 0.6914, 0.375, 0.6953, 0.375, 0.6953, 0.375, 0.6875, 0.375, 0.6875, 0.375, 0.6914, 0.375, 0.6953, 0.375, 0.6953, 0.375, 0.6953, 0.375, 0.6953, 0.375, 0.6992, 0.375, 0.7031, 0.375, 0.7031, 0.375, 0.7227, 0.375, 0.7227, 0.375, 0.7266, 0.375, 0.7266, 0.375, 0.7188, 0.375, 0.7188, 0.375, 0.7227, 0.375, 0.7266, 0.375, 0.7266, 0.375, 0.7266, 0.375, 0.7266, 0.375, 0.7305, 0.375, 0.7344, 0.375, 0.7344, 0.375, 0.5039, 0.375, 0.5039, 0.375, 0.5078, 0.375, 0.5078, 0.375, 0.5, 0.375, 0.5, 0.375, 0.5039, 0.375, 0.5078, 0.375, 0.5078, 0.375, 0.5078, 0.375, 0.5078, 0.375, 0.5117, 0.375, 0.5156, 0.375, 0.5156, 0.375, 0.5352, 0.375, 0.5352, 0.375, 0.5391, 0.375, 0.5391, 0.375, 0.5312, 0.375, 0.5312, 0.375, 0.5352, 0.375, 0.5391, 0.375, 0.5391, 0.375, 0.5391, 0.375, 0.5391, 0.375, 0.543, 0.375, 0.5469, 0.375, 0.5469, 0.375, 0.6289, 0.375, 0.6289, 0.375, 0.6328, 0.375, 0.6328, 0.375, 0.625, 0.375, 0.625, 0.375, 0.6289, 0.375, 0.6328, 0.375, 0.6328, 0.375, 0.6328, 0.375, 0.6328, 0.375, 0.6367, 0.375, 0.6406, 0.375, 0.6406, 0.375, 0.6602, 0.375, 0.6602, 0.375, 0.6641, 0.375, 0.6641, 0.375, 0.6562, 0.375, 0.6562, 0.375, 0.6602, 0.375, 0.6641, 0.375, 0.6641, 0.375, 0.6641, 0.375, 0.6641, 0.375, 0.668, 0.375, 0.6719, 0.375, 0.6719, 0.375, 0.5664, 0.375, 0.5664, 0.375, 0.5703, 0.375, 0.5703, 0.375, 0.5625, 0.375, 0.5625, 0.375, 0.5664, 0.375, 0.5703, 0.375, 0.5703, 0.375, 0.5703, 0.375, 0.5703, 0.375, 0.5742, 0.375, 0.5781, 0.375, 0.5781, 0.375, 0.5977, 0.375, 0.5977, 0.375, 0.6016, 0.375, 0.6016, 0.375, 0.5938, 0.375, 0.5938, 0.375, 0.5977, 0.375, 0.6016, 0.375, 0.6016, 0.375, 0.6016, 0.375, 0.6016, 0.375, 0.6055, 0.375, 0.6094, 0.375, 0.6094, 0.375, 0.6133, 0.375, 0.6133, 0.375, 0.6172, 0.375, 0.6172, 0.375, 0.6094, 0.375, 0.6094, 0.375, 0.6133, 0.375, 0.6172, 0.375, 0.6172, 0.375, 0.6172, 0.375, 0.6172, 0.375, 0.6211, 0.375, 0.625, 0.375, 0.625, 0.375, 0.582, 0.375, 0.582, 0.375, 0.5859, 0.375, 0.5859, 0.375, 0.5781, 0.375, 0.5781, 0.375, 0.582, 0.375, 0.5859, 0.375, 0.5859, 0.375, 0.5859, 0.375, 0.5859, 0.375, 0.5898, 0.375, 0.5938, 0.375, 0.5938, 0.375, 0.6758, 0.375, 0.6758, 0.375, 0.6797, 0.375, 0.6797, 0.375, 0.6719, 0.375, 0.6719, 0.375, 0.6758, 0.375, 0.6797, 0.375, 0.6797, 0.375, 0.6797, 0.375, 0.6797, 0.375, 0.6836, 0.375, 0.6875, 0.375, 0.6875, 0.375, 0.6445, 0.375, 0.6445, 0.375, 0.6484, 0.375, 0.6484, 0.375, 0.6406, 0.375, 0.6406, 0.375, 0.6445, 0.375, 0.6484, 0.375, 0.6484, 0.375, 0.6484, 0.375, 0.6484, 0.375, 0.6523, 0.375, 0.6562, 0.375, 0.6562, 0.375, 0.5508, 0.375, 0.5508, 0.375, 0.5547, 0.375, 0.5547, 0.375, 0.5469, 0.375, 0.5469, 0.375, 0.5508, 0.375, 0.5547, 0.375, 0.5547, 0.375, 0.5547, 0.375, 0.5547, 0.375, 0.5586, 0.375, 0.5625, 0.375, 0.5625, 0.375, 0.5195, 0.375, 0.5195, 0.375, 0.5234, 0.375, 0.5234, 0.375, 0.5156, 0.375, 0.5156, 0.375, 0.5195, 0.375, 0.5234, 0.375, 0.5234, 0.375, 0.5234, 0.375, 0.5234, 0.375, 0.5273, 0.375, 0.5312, 0.375, 0.5312, 0.375, 0.7383, 0.375, 0.7383, 0.375, 0.7422, 0.375, 0.7422, 0.375, 0.7344, 0.375, 0.7344, 0.375, 0.7383, 0.375, 0.7422, 0.375, 0.7422, 0.375, 0.7422, 0.375, 0.7422, 0.375, 0.7461, 0.375, 0.75, 0.375, 0.75, 0.375, 0.707, 0.375, 0.707, 0.375, 0.7109, 0.375, 0.7109, 0.375, 0.7031, 0.375, 0.7031, 0.375, 0.707, 0.375, 0.7109, 0.375, 0.7109, 0.375, 0.7109, 0.375, 0.7109, 0.375, 0.7148, 0.375, 0.7188, 0.375, 0.7188, 0.375, 0.7031, 0.375, 0.7031, 0.375, 0.707, 0.375, 0.707, 0.375, 0.7031, 0.375, 0.7031, 0.375, 0.707, 0.375, 0.707, 0.375, 0.707, 0.375, 0.707, 0.375, 0.7109, 0.375, 0.7109, 0.375, 0.7344, 0.375, 0.7344, 0.375, 0.7383, 0.375, 0.7383, 0.375, 0.7344, 0.375, 0.7344, 0.375, 0.7383, 0.375, 0.7383, 0.375, 0.7383, 0.375, 0.7383, 0.375, 0.7422, 0.375, 0.7422, 0.375, 0.5156, 0.375, 0.5156, 0.375, 0.5195, 0.375, 0.5195, 0.375, 0.5156, 0.375, 0.5156, 0.375, 0.5195, 0.375, 0.5195, 0.375, 0.5195, 0.375, 0.5195, 0.375, 0.5234, 0.375, 0.5234, 0.375, 0.5469, 0.375, 0.5469, 0.375, 0.5508, 0.375, 0.5508, 0.375, 0.5469, 0.375, 0.5469, 0.375, 0.5508, 0.375, 0.5508, 0.375, 0.5508, 0.375, 0.5508, 0.375, 0.5547, 0.375, 0.5547, 0.375, 0.6406, 0.375, 0.6406, 0.375, 0.6445, 0.375, 0.6445, 0.375, 0.6406, 0.375, 0.6406, 0.375, 0.6445, 0.375, 0.6445, 0.375, 0.6445, 0.375, 0.6445, 0.375, 0.6484, 0.375, 0.6484, 0.375, 0.6719, 0.375, 0.6719, 0.375, 0.6758, 0.375, 0.6758, 0.375, 0.6719, 0.375, 0.6719, 0.375, 0.6758, 0.375, 0.6758, 0.375, 0.6758, 0.375, 0.6758, 0.375, 0.6797, 0.375, 0.6797, 0.375, 0.5781, 0.375, 0.5781, 0.375, 0.582, 0.375, 0.582, 0.375, 0.5781, 0.375, 0.5781, 0.375, 0.582, 0.375, 0.582, 0.375, 0.582, 0.375, 0.582, 0.375, 0.5859, 0.375, 0.5859, 0.375, 0.6094, 0.375, 0.6094, 0.375, 0.6133, 0.375, 0.6133, 0.375, 0.6094, 0.375, 0.6094, 0.375, 0.6133, 0.375, 0.6133, 0.375, 0.6133, 0.375, 0.6133, 0.375, 0.6172, 0.375, 0.6172, 0.375, 0.5938, 0.375, 0.5938, 0.375, 0.5977, 0.375, 0.5977, 0.375, 0.5938, 0.375, 0.5938, 0.375, 0.5977, 0.375, 0.5977, 0.375, 0.5977, 0.375, 0.5977, 0.375, 0.6016, 0.375, 0.6016, 0.375, 0.5625, 0.375, 0.5625, 0.375, 0.5664, 0.375, 0.5664, 0.375, 0.5625, 0.375, 0.5625, 0.375, 0.5664, 0.375, 0.5664, 0.375, 0.5664, 0.375, 0.5664, 0.375, 0.5703, 0.375, 0.5703, 0.375, 0.6562, 0.375, 0.6562, 0.375, 0.6602, 0.375, 0.6602, 0.375, 0.6562, 0.375, 0.6562, 0.375, 0.6602, 0.375, 0.6602, 0.375, 0.6602, 0.375, 0.6602, 0.375, 0.6641, 0.375, 0.6641, 0.375, 0.625, 0.375, 0.625, 0.375, 0.6289, 0.375, 0.6289, 0.375, 0.625, 0.375, 0.625, 0.375, 0.6289, 0.375, 0.6289, 0.375, 0.6289, 0.375, 0.6289, 0.375, 0.6328, 0.375, 0.6328, 0.375, 0.5312, 0.375, 0.5312, 0.375, 0.5352, 0.375, 0.5352, 0.375, 0.5312, 0.375, 0.5312, 0.375, 0.5352, 0.375, 0.5352, 0.375, 0.5352, 0.375, 0.5352, 0.375, 0.5391, 0.375, 0.5391, 0.375, 0.5, 0.375, 0.5, 0.375, 0.5039, 0.375, 0.5039, 0.375, 0.5, 0.375, 0.5, 0.375, 0.5039, 0.375, 0.5039, 0.375, 0.5039, 0.375, 0.5039, 0.375, 0.5078, 0.375, 0.5078, 0.375, 0.7188, 0.375, 0.7188, 0.375, 0.7227, 0.375, 0.7227, 0.375, 0.7188, 0.375, 0.7188, 0.375, 0.7227, 0.375, 0.7227, 0.375, 0.7227, 0.375, 0.7227, 0.375, 0.7266, 0.375, 0.7266, 0.375, 0.6875, 0.375, 0.6875, 0.375, 0.6914, 0.375, 0.6914, 0.375, 0.6875, 0.375, 0.6875, 0.375, 0.6914, 0.375, 0.6914, 0.375, 0.6914, 0.375, 0.6914, 0.375, 0.6953, 0.375, 0.6953, 0.375, 0.6953, 0.375, 0.6953, 0.375, 0.6992, 0.375, 0.6992, 0.375, 0.6953, 0.375, 0.6953, 0.375, 0.6992, 0.375, 0.6992, 0.375, 0.6992, 0.375, 0.6992, 0.375, 0.7031, 0.375, 0.7031, 0.375, 0.7266, 0.375, 0.7266, 0.375, 0.7305, 0.375, 0.7305, 0.375, 0.7266, 0.375, 0.7266, 0.375, 0.7305, 0.375, 0.7305, 0.375, 0.7305, 0.375, 0.7305, 0.375, 0.7344, 0.375, 0.7344, 0.375, 0.5078, 0.375, 0.5078, 0.375, 0.5117, 0.375, 0.5117, 0.375, 0.5078, 0.375, 0.5078, 0.375, 0.5117, 0.375, 0.5117, 0.375, 0.5117, 0.375, 0.5117, 0.375, 0.5156, 0.375, 0.5156, 0.375, 0.5391, 0.375, 0.5391, 0.375, 0.543, 0.375, 0.543, 0.375, 0.5391, 0.375, 0.5391, 0.375, 0.543, 0.375, 0.543, 0.375, 0.543, 0.375, 0.543, 0.375, 0.5469, 0.375, 0.5469, 0.375, 0.6328, 0.375, 0.6328, 0.375, 0.6367, 0.375, 0.6367, 0.375, 0.6328, 0.375, 0.6328, 0.375, 0.6367, 0.375, 0.6367, 0.375, 0.6367, 0.375, 0.6367, 0.375, 0.6406, 0.375, 0.6406, 0.375, 0.6641, 0.375, 0.6641, 0.375, 0.668, 0.375, 0.668, 0.375, 0.6641, 0.375, 0.6641, 0.375, 0.668, 0.375, 0.668, 0.375, 0.668, 0.375, 0.668, 0.375, 0.6719, 0.375, 0.6719, 0.375, 0.5703, 0.375, 0.5703, 0.375, 0.5742, 0.375, 0.5742, 0.375, 0.5703, 0.375, 0.5703, 0.375, 0.5742, 0.375, 0.5742, 0.375, 0.5742, 0.375, 0.5742, 0.375, 0.5781, 0.375, 0.5781, 0.375, 0.6016, 0.375, 0.6016, 0.375, 0.6055, 0.375, 0.6055, 0.375, 0.6016, 0.375, 0.6016, 0.375, 0.6055, 0.375, 0.6055, 0.375, 0.6055, 0.375, 0.6055, 0.375, 0.6094, 0.375, 0.6094, 0.375, 0.6172, 0.375, 0.6172, 0.375, 0.6211, 0.375, 0.6211, 0.375, 0.6172, 0.375, 0.6172, 0.375, 0.6211, 0.375, 0.6211, 0.375, 0.6211, 0.375, 0.6211, 0.375, 0.625, 0.375, 0.625, 0.375, 0.5859, 0.375, 0.5859, 0.375, 0.5898, 0.375, 0.5898, 0.375, 0.5859, 0.375, 0.5859, 0.375, 0.5898, 0.375, 0.5898, 0.375, 0.5898, 0.375, 0.5898, 0.375, 0.5938, 0.375, 0.5938, 0.375, 0.6797, 0.375, 0.6797, 0.375, 0.6836, 0.375, 0.6836, 0.375, 0.6797, 0.375, 0.6797, 0.375, 0.6836, 0.375, 0.6836, 0.375, 0.6836, 0.375, 0.6836, 0.375, 0.6875, 0.375, 0.6875, 0.375, 0.6484, 0.375, 0.6484, 0.375, 0.6523, 0.375, 0.6523, 0.375, 0.6484, 0.375, 0.6484, 0.375, 0.6523, 0.375, 0.6523, 0.375, 0.6523, 0.375, 0.6523, 0.375, 0.6562, 0.375, 0.6562, 0.375, 0.5547, 0.375, 0.5547, 0.375, 0.5586, 0.375, 0.5586, 0.375, 0.5547, 0.375, 0.5547, 0.375, 0.5586, 0.375, 0.5586, 0.375, 0.5586, 0.375, 0.5586, 0.375, 0.5625, 0.375, 0.5625, 0.375, 0.5234, 0.375, 0.5234, 0.375, 0.5273, 0.375, 0.5273, 0.375, 0.5234, 0.375, 0.5234, 0.375, 0.5273, 0.375, 0.5273, 0.375, 0.5273, 0.375, 0.5273, 0.375, 0.5312, 0.375, 0.5312, 0.375, 0.7422, 0.375, 0.7422, 0.375, 0.7461, 0.375, 0.7461, 0.375, 0.7422, 0.375, 0.7422, 0.375, 0.7461, 0.375, 0.7461, 0.375, 0.7461, 0.375, 0.7461, 0.375, 0.75, 0.375, 0.75, 0.375, 0.7109, 0.375, 0.7109, 0.375, 0.7148, 0.375, 0.7148, 0.375, 0.7109, 0.375, 0.7109, 0.375, 0.7148, 0.375, 0.7148, 0.375, 0.7148, 0.375, 0.7148, 0.375, 0.7188, 0.375, 0.7188, 0.375, 0.75, 0.375, 0.75, 0.375, 0.625, 0.375, 0.625, 0.375, 0.6875, 0.375, 0.5, 0.375, 0.5, 0.375, 0.5, 0.375, 0.5, 0.375, 0.6875, 0.375, 0.75, 0.375, 0.75, 0.375, 0.625, 0.375, 0.625, 0.375, 0.5625, 0.375, 0.5625, 0.375, 0.5703, 0.375, 0.5781, 0.375, 0.5859, 0.375, 0.5938, 0.375, 0.6016, 0.375, 0.6094, 0.375, 0.6172, 0.375, 0.5625, 0.375, 0.5625, 0.375, 0.5, 0.375, 0.5, 0.375, 0.5078, 0.375, 0.5156, 0.375, 0.5234, 0.375, 0.5312, 0.375, 0.5391, 0.375, 0.5469, 0.375, 0.5547, 0.375, 0.75, 0.375, 0.75, 0.375, 0.75, 0.375, 0.75, 0.375, 0.75, 0.375, 0.75, 0.375, 0.6875, 0.375, 0.6875, 0.375, 0.6953, 0.375, 0.7031, 0.375, 0.7109, 0.375, 0.7188, 0.375, 0.7266, 0.375, 0.7344, 0.375, 0.7422, 0.375, 0.6875, 0.375, 0.6875, 0.375, 0.625, 0.375, 0.625, 0.375, 0.6328, 0.375, 0.6406, 0.375, 0.6484, 0.375, 0.6562, 0.375, 0.6641, 0.375, 0.6719, 0.375, 0.6797, 0.375, 0.5625, 0.375, 0.5625, 0.375, 0.625, 0.375, 0.625, 0.375, 0.75, 0.375, 0.75, 0.375, 0.75, 0.375, 0.75, 0.375, 0.6875, 0.375, 0.6875, 0.375, 0.75, 0.375, 0.75, 0.375, 0.5, 0.375, 0.5, 0.375, 0.5625, 0.375, 0.5625, 0.375, 0.625, 0.375, 0.5625, 0.375, 0.5625, 0.375, 0.5, 0.375, 0.5, 0.375, 0.5625, 0.375, 0.75, 0.375, 0.75, 0.375, 0.6875, 0.375, 0.6875, 0.375, 0.5625, 0.375, 0.5625, 0.375, 0.5, 0.375, 0.5, 0.375, 0.6875, 0.375, 0.6875, 0.375, 0.625, 0.375, 0.75, 0.375, 0.75, 0.375, 0.6875, 0.375, 0.6875, 0.375, 0.5625, 0.375, 0.5625, 0.375, 0.625, 0.375, 0.625, 0.375, 0.75, 0.375, 0.75, 0.375, 0.75, 0.375, 0.75, 0.375, 0.6875, 0.375, 0.6875, 0.375, 0.75, 0.375, 0.75, 0.375, 0.75, 0.375, 0.75, 0.375, 0.6875, 0.375, 0.6875, 0.375, 0.5, 0.375, 0.5, 0.375, 0.5, 0.375, 0.5, 0.375, 0.625, 0.375, 0.625, 0.375, 0.5625, 0.375, 0.5625, 0.375, 0.625, 0.375, 0.625, 0.375, 0.6875, 0.375, 0.6875, 0.375, 0.6875, 0.375, 0.6875, 0.375, 0.625, 0.375, 0.625, 0.375, 0.5625, 0.375, 0.5625, 0.375, 0.5, 0.375, 0.5, 0.375, 0.5, 0.375, 0.5, 0.375, 0.5, 0.375, 0.5, 0.375, 0.75, 0.375, 0.75, 0.375, 0.7188, 0.375, 0.6875, 0.375, 0.6875, 0.375, 0.5625, 0.375, 0.5625, 0.375, 0.625, 0.375, 0.625, 0.375, 0.75, 0.375, 0.75, 0.375, 0.75, 0.375, 0.75, 0.375, 0.5, 0.375, 0.5, 0.375, 0.5, 0.375, 0.5, 0.375, 0.625, 0.375, 0.625, 0.375, 0.5625, 0.375, 0.5625, 0.375, 0.625, 0.375, 0.625, 0.375, 0.6875, 0.375, 0.6875, 0.375, 0.6875, 0.375, 0.6875, 0.375, 0.625, 0.375, 0.625, 0.375, 0.5625, 0.375, 0.5625, 0.375, 0.5, 0.375, 0.5, 0.375, 0.5, 0.375, 0.5, 0.375, 0.5625, 0.375, 0.5625, 0.375, 0.7188, 0.375, 0.7188, 0.375, 0.6875, 0.375, 0.6875, 0.375, 0.5, 0.375, 0.5, 0.375, 0.5, 0.375, 0.5, 0.375, 0.5, 0.375, 0.75, 0.375, 0.75, 0.375, 0.75, 0.375, 0.75, 0.375, 0.5625, 0.375, 0.5625, 0.375, 0.625, 0.375, 0.625, 0.375, 0.625, 0.375, 0.625, 0.375, 0.5938, 0.375, 0.5625, 0.375, 0.5625, 0.375, 0.625, 0.375, 0.625, 0.375, 0.6875, 0.375, 0.6875, 0.375, 0.6875, 0.375, 0.6875, 0.375, 0.6562, 0.375, 0.625, 0.375, 0.625, 0.375, 0.5625, 0.375, 0.5625, 0.375, 0.5312, 0.375, 0.5, 0.375, 0.5, 0.375, 0.5, 0.375, 0.5, 0.375, 0.5625, 0.375, 0.5625, 0.375, 0.6875, 0.375, 0.6875, 0.375, 0.75, 0.375, 0.75, 0.375, 0.6875, 0.375, 0.6875, 0.375, 0.625, 0.375, 0.625, 0.375, 0.6562, 0.375, 0.5625, 0.375, 0.5625, 0.375, 0.5, 0.375, 0.5, 0.375, 0.5312, 0.375, 0.625, 0.375, 0.625, 0.375, 0.5625, 0.375, 0.5625, 0.375, 0.5938, 0.375, 0.75, 0.375, 0.75, 0.375, 0.6875, 0.375, 0.6875, 0.375, 0.7188, 0.375, 0.625, 0.375, 0.625, 0.375, 0.6875, 0.375, 0.6875, 0.375, 0.5312, 0.375, 0.5312, 0.375, 0.5, 0.375, 0.5, 0.375, 0.75, 0.375, 0.75, 0.375, 0.7188, 0.375, 0.7188, 0.375, 0.5, 0.375, 0.5, 0.375, 0.5625, 0.375, 0.5625, 0.375, 0.6875, 0.375, 0.6875, 0.375, 0.75, 0.375, 0.75, 0.375, 0.75, 0.375, 0.75, 0.375, 0.75, 0.375, 0.75, 0.375, 0.75, 0.375, 0.625, 0.375, 0.625, 0.375, 0.6562, 0.375, 0.6562, 0.375, 0.5625, 0.375, 0.5625, 0.375, 0.5312, 0.375, 0.5312, 0.375, 0.5312, 0.375, 0.5312, 0.375, 0.5, 0.375, 0.5, 0.375, 0.5625, 0.375, 0.5625, 0.375, 0.5312, 0.375, 0.5312, 0.375, 0.6875, 0.375, 0.6875, 0.375, 0.6562, 0.375, 0.6562, 0.375, 0.6562, 0.375, 0.6562, 0.375, 0.625, 0.375, 0.625, 0.375, 0.6875, 0.375, 0.6875, 0.375, 0.7188, 0.375, 0.7188, 0.375, 0.75, 0.375, 0.75, 0.375, 0.7188, 0.375, 0.7188, 0.375, 0.7188, 0.375, 0.7188, 0.375, 0.6875, 0.375, 0.6875, 0.375, 0.6562, 0.375, 0.6562, 0.375, 0.6875, 0.375, 0.6875, 0.375, 0.625, 0.375, 0.625, 0.375, 0.5938, 0.375, 0.5938, 0.375, 0.5938, 0.375, 0.5938, 0.375, 0.5625, 0.375, 0.5625, 0.375, 0.6875, 0.375, 0.6875, 0.375, 0.6719, 0.375, 0.6562, 0.375, 0.6562, 0.375, 0.5312, 0.375, 0.5312, 0.375, 0.5625, 0.375, 0.5625, 0.375, 0.5938, 0.375, 0.5938, 0.375, 0.5781, 0.375, 0.5625, 0.375, 0.5625, 0.375, 0.625, 0.375, 0.625, 0.375, 0.6562, 0.375, 0.6562, 0.375, 0.5938, 0.375, 0.5938, 0.375, 0.625, 0.375, 0.625, 0.375, 0.625, 0.375, 0.625, 0.375, 0.6094, 0.375, 0.5938, 0.375, 0.5938, 0.375, 0.6875, 0.375, 0.6875, 0.375, 0.7188, 0.375, 0.7188, 0.375, 0.5312, 0.375, 0.5312, 0.375, 0.5156, 0.375, 0.5, 0.375, 0.5, 0.375, 0.5, 0.375, 0.5, 0.375, 0.5, 0.375, 0.5, 0.375, 0.5938, 0.375, 0.5938, 0.375, 0.625, 0.375, 0.625, 0.375, 0.5312, 0.375, 0.5312, 0.375, 0.5625, 0.375, 0.5625, 0.375, 0.6875, 0.375, 0.6875, 0.375, 0.6562, 0.375, 0.6562, 0.375, 0.625, 0.375, 0.625, 0.375, 0.5938, 0.375, 0.5938, 0.375, 0.5625, 0.375, 0.5625, 0.375, 0.5938, 0.375, 0.5938, 0.375, 0.6562, 0.375, 0.6562, 0.375, 0.625, 0.375, 0.625, 0.375, 0.5938, 0.375, 0.5938, 0.375, 0.5625, 0.375, 0.5625, 0.375, 0.7188, 0.375, 0.7188, 0.375, 0.75, 0.375, 0.75, 0.375, 0.5, 0.375, 0.5, 0.375, 0.5312, 0.375, 0.5312, 0.375, 0.75, 0.375, 0.75, 0.375, 0.75, 0.375, 0.75, 0.375, 0.7188, 0.375, 0.7188, 0.375, 0.75, 0.375, 0.75, 0.375, 0.6562, 0.375, 0.6562, 0.375, 0.6406, 0.375, 0.625, 0.375, 0.625, 0.375, 0.5, 0.375, 0.5, 0.375, 0.5, 0.375, 0.5, 0.375, 0.6562, 0.375, 0.6562, 0.375, 0.6875, 0.375, 0.6875, 0.375, 0.75, 0.375, 0.75, 0.375, 0.7344, 0.375, 0.7188, 0.375, 0.7188, 0.375, 0.5625, 0.375, 0.5625, 0.375, 0.5938, 0.375, 0.5938, 0.375, 0.7188, 0.375, 0.7188, 0.375, 0.7031, 0.375, 0.6875, 0.375, 0.6875, 0.375, 0.5625, 0.375, 0.5625, 0.375, 0.5469, 0.375, 0.5312, 0.375, 0.5312, 0.375, 0.5, 0.375, 0.5, 0.375, 0.5312, 0.375, 0.5312, 0.375, 0.5938, 0.375, 0.6094, 0.375, 0.625, 0.375, 0.6406, 0.375, 0.6562, 0.375, 0.6719, 0.375, 0.6875, 0.375, 0.7031, 0.375, 0.7188, 0.375, 0.7344, 0.375, 0.75, 0.375, 0.75, 0.375, 0.7188, 0.375, 0.6875, 0.375, 0.6562, 0.375, 0.625, 0.375, 0.5938, 0.375, 0.5625, 0.375, 0.5312, 0.375, 0.5, 0.375, 0.5, 0.375, 0.5156, 0.375, 0.5312, 0.375, 0.5469, 0.375, 0.5625, 0.375, 0.5781, 0.375, 0.75, 0.375, 0.75, 0.375, 0.75, 0.375, 0.75, 0.375, 0.5, 0.375, 0.5, 0.375, 0.5, 0.375, 0.5, 0.375, 0.75, 0.375, 0.75, 0.375, 0.75, 0.375, 0.75, 0.375, 0.5, 0.375, 0.5, 0.375, 0.5, 0.375, 0.5, 0.375, 0.75, 0.375, 0.75, 0.375, 0.75, 0.375, 0.75, 0.375, 0.5, 0.375, 0.5, 0.375, 0.5, 0.375, 0.5, 0.375, 0.75, 0.375, 0.75, 0.375, 0.75, 0.375, 0.75, 0.375, 0.5, 0.375, 0.5, 0.375, 0.5, 0.375, 0.5, 0.375, 0.5, 0.375, 0.75, 0.375, 0.75, 0.375, 0.5, 0.375, 0.75, 0.375, 0.75, 0.375, 0.5, 0.375, 0.5, 0.375, 0.75, 0.375, 0.75, 0.375, 0.5, 0.375, 0.5, 0.375, 0.75, 0.375, 0.75, 0.375, 0.5, 0.375, 0.5, 0.375, 0.75, 0.375, 0.75, 0.375, 0.5, 0.375, 0.5, 0.375, 0.75, 0.375, 0.75, 0.375, 0.5, 0.375, 0.5, 0.375, 0.75, 0.375, 0.75, 0.375, 0.5, 0.375, 0.5, 0.375, 0.75, 0.375, 0.75, 0.375, 0.5, 0.375, 0.5, 0.375, 0.75, 0.375, 0.75, 0.375, 0.5, 0.375, 0.5, 0.6875, 0.75, 0.75, 0.75, 0.75, 0.6875, 0.6875, 0.6875, 0.75, 0.625, 0.75, 0.625, 0.75, 0.6875, 0.75, 0.6875, 0.75, 0.5, 0.75, 0.5625, 0.75, 0.625, 0.875, 0.625, 0.875, 0.5, 0.625, 0.5625, 0.625, 0.625, 0.6875, 0.625, 0.6875, 0.5625, 0.625, 0.5, 0.625, 0.5625, 0.6875, 0.5625, 0.6875, 0.5, 0.75, 0.5625, 0.75, 0.5625, 0.75, 0.625, 0.75, 0.625, 0.625, 0.6875, 0.625, 0.75, 0.6875, 0.75, 0.6875, 0.6875, 0.625, 0.625, 0.625, 0.6875, 0.6875, 0.6875, 0.6875, 0.625, 0.6875, 0.625, 0.6875, 0.625, 0.6875, 0.5625, 0.6875, 0.5625, 0.6875, 0.5625, 0.6875, 0.625, 0.75, 0.625, 0.75, 0.5625, 0.6875, 0.625, 0.6875, 0.6875, 0.75, 0.6875, 0.75, 0.625, 0.6875, 0.5, 0.6875, 0.5625, 0.75, 0.5625, 0.75, 0.5, 0.6875, 0.6875, 0.6875, 0.6875, 0.6875, 0.625, 0.6875, 0.625, 0.6875, 0.6875, 0.6875, 0.6875, 0.75, 0.6875, 0.75, 0.6875, 0.375, 0.6875, 0.375, 0.7031, 0.375, 0.7188, 0.375, 0.7344, 0.375, 0.75, 0.4375, 0.75, 0.4375, 0.6875, 0.375, 0.5, 0.375, 0.5156, 0.375, 0.5312, 0.375, 0.5469, 0.375, 0.5625, 0.4375, 0.5625, 0.4375, 0.5, 0.625, 0.75, 0.625, 0.75, 0.5, 0.75, 0.4375, 0.75, 0.375, 0.75, 0.375, 0.75, 0.375, 0.5, 0.375, 0.5, 0.4375, 0.5, 0.5, 0.5, 0.625, 0.5, 0.625, 0.5, 0.5, 0.75, 0.4844, 0.75, 0.4688, 0.75, 0.4375, 0.75, 0.4375, 0.5, 0.4688, 0.5, 0.4844, 0.5, 0.5, 0.5, 0.4844, 0.7344, 0.4844, 0.75, 0.5, 0.75, 0.5, 0.7344, 0.4844, 0.6094, 0.4844, 0.625, 0.5, 0.625, 0.5, 0.6094, 0.4375, 0.5, 0.4375, 0.5625, 0.4375, 0.5312, 0.4844, 0.5469, 0.4844, 0.5625, 0.5, 0.5625, 0.5, 0.5469, 0.4375, 0.6875, 0.4375, 0.75, 0.4375, 0.7188, 0.4844, 0.6719, 0.4844, 0.6875, 0.5, 0.6875, 0.5, 0.6719, 0.4375, 0.6562, 0.4375, 0.6875, 0.4688, 0.6875, 0.4688, 0.6719, 0.4688, 0.6562, 0.4375, 0.625, 0.4375, 0.6562, 0.4688, 0.6562, 0.4688, 0.6406, 0.4688, 0.625, 0.4844, 0.6406, 0.4844, 0.6562, 0.5, 0.6562, 0.5, 0.6406, 0.4375, 0.5312, 0.4375, 0.5625, 0.4688, 0.5625, 0.4688, 0.5469, 0.4688, 0.5312, 0.4375, 0.5, 0.4375, 0.5312, 0.4688, 0.5312, 0.4688, 0.5156, 0.4688, 0.5, 0.4844, 0.5156, 0.4844, 0.5312, 0.5, 0.5312, 0.5, 0.5156, 0.4375, 0.5938, 0.4375, 0.625, 0.4688, 0.625, 0.4688, 0.6094, 0.4688, 0.5938, 0.4375, 0.5625, 0.4375, 0.5938, 0.4688, 0.5938, 0.4688, 0.5781, 0.4688, 0.5625, 0.4844, 0.5781, 0.4844, 0.5938, 0.5, 0.5938, 0.5, 0.5781, 0.4375, 0.7188, 0.4375, 0.75, 0.4688, 0.75, 0.4688, 0.7344, 0.4688, 0.7188, 0.4375, 0.6875, 0.4375, 0.7188, 0.4688, 0.7188, 0.4688, 0.7031, 0.4688, 0.6875, 0.4844, 0.7031, 0.4844, 0.7188, 0.5, 0.7188, 0.5, 0.7031, 0.4688, 0.7031, 0.4688, 0.7188, 0.4844, 0.7188, 0.4844, 0.7031, 0.4688, 0.6875, 0.4688, 0.7031, 0.4844, 0.7031, 0.4844, 0.6875, 0.4844, 0.6875, 0.4844, 0.7031, 0.5, 0.7031, 0.5, 0.6875, 0.4688, 0.5781, 0.4688, 0.5938, 0.4844, 0.5938, 0.4844, 0.5781, 0.4688, 0.5625, 0.4688, 0.5781, 0.4844, 0.5781, 0.4844, 0.5625, 0.4844, 0.5625, 0.4844, 0.5781, 0.5, 0.5781, 0.5, 0.5625, 0.4688, 0.5156, 0.4688, 0.5312, 0.4844, 0.5312, 0.4844, 0.5156, 0.4688, 0.5, 0.4688, 0.5156, 0.4844, 0.5156, 0.4844, 0.5, 0.4844, 0.5, 0.4844, 0.5156, 0.5, 0.5156, 0.5, 0.5, 0.4688, 0.6406, 0.4688, 0.6562, 0.4844, 0.6562, 0.4844, 0.6406, 0.4688, 0.625, 0.4688, 0.6406, 0.4844, 0.6406, 0.4844, 0.625, 0.4844, 0.625, 0.4844, 0.6406, 0.5, 0.6406, 0.5, 0.625, 0.4688, 0.6719, 0.4688, 0.6875, 0.4844, 0.6875, 0.4844, 0.6719, 0.4688, 0.6562, 0.4688, 0.6719, 0.4844, 0.6719, 0.4844, 0.6562, 0.4844, 0.6562, 0.4844, 0.6719, 0.5, 0.6719, 0.5, 0.6562, 0.4688, 0.5469, 0.4688, 0.5625, 0.4844, 0.5625, 0.4844, 0.5469, 0.4688, 0.5312, 0.4688, 0.5469, 0.4844, 0.5469, 0.4844, 0.5312, 0.4844, 0.5312, 0.4844, 0.5469, 0.5, 0.5469, 0.5, 0.5312, 0.4688, 0.6094, 0.4688, 0.625, 0.4844, 0.625, 0.4844, 0.6094, 0.4688, 0.5938, 0.4688, 0.6094, 0.4844, 0.6094, 0.4844, 0.5938, 0.4844, 0.5938, 0.4844, 0.6094, 0.5, 0.6094, 0.5, 0.5938, 0.4688, 0.7344, 0.4688, 0.75, 0.4844, 0.75, 0.4844, 0.7344, 0.4688, 0.7188, 0.4688, 0.7344, 0.4844, 0.7344, 0.4844, 0.7188, 0.4844, 0.7188, 0.4844, 0.7344, 0.5, 0.7344, 0.5, 0.7188, 0.625, 0.5625, 0.625, 0.5625, 0.625, 0.625, 0.625, 0.625, 0.625, 0.5625, 0.625, 0.5625, 0.625, 0.625, 0.625, 0.625, 0.625, 0.6875, 0.625, 0.6875, 0.625, 0.75, 0.625, 0.75, 0.625, 0.5, 0.625, 0.5, 0.625, 0.625, 0.625, 0.625, 0.625, 0.5625, 0.625, 0.625, 0.625, 0.625, 0.625, 0.6875, 0.625, 0.6875, 0.625, 0.625, 0.625, 0.625, 0.625, 0.6875, 0.625, 0.6875, 0.625, 0.6875, 0.625, 0.6875, 0.625, 0.75, 0.625, 0.75, 0.625, 0.5, 0.625, 0.5, 0.625, 0.5625, 0.625, 0.5625, 0.625, 0.5, 0.625, 0.5, 0.625, 0.5625, 0.625, 0.5625, 0.625, 0.5625, 0.625, 0.5625, 0.625, 0.625, 0.625, 0.625, 0.625, 0.5, 0.625, 0.5, 0.625, 0.5625, 0.625, 0.5625, 0.625, 0.5, 0.625, 0.5, 0.625, 0.5625, 0.625, 0.5625, 0.625, 0.5625, 0.625, 0.5625, 0.625, 0.625, 0.625, 0.625, 0.625, 0.625, 0.625, 0.625, 0.625, 0.6875, 0.625, 0.6875, 0.625, 0.625, 0.625, 0.625, 0.625, 0.6875, 0.625, 0.6875, 0.625, 0.6875, 0.625, 0.6875, 0.625, 0.75, 0.625, 0.75, 0.625, 0.6875, 0.625, 0.75, 0.625, 0.75, 0.625, 0.6875, 0.625, 0.5625, 0.625, 0.625, 0.625, 0.6875, 0.625, 0.5625, 0.625, 0.5625, 0.625, 0.6875, 0.625, 0.6875, 0.625, 0.5, 0.625, 0.5, 0.625, 0.5625, 0.625, 0.5625, 0.6875, 0.5625, 0.6875, 0.5625, 0.75, 0.5625, 0.75, 0.5625])
me_cube.materials.append(mat_material)
me_cube.use_remesh_preserve_volume = False
me_cube.use_remesh_preserve_attributes = False
me_cube.use_mirror_vertex_groups = False
me_cube.update()

# ---- objects
ob_cube = bpy.data.objects.new('Cube', me_cube)

# ---- transforms, parenting, visibility, modifiers, constraints
ob_cube.location = (0.0, 0.0, 0.0)
ob_cube.lock_rotations_4d = False
ob_cube.empty_display_type = 'ARROWS'
ob_cube.lineart.crease_threshold = 0.0

# ---- collection membership
col_collection.objects.link(ob_cube)

# ---- scene / render settings (as saved in the file)
scene.frame_start = 1; scene.frame_end = 250; scene.frame_set(1)
scene.render.engine = 'BLENDER_EEVEE_NEXT'
scene.cycles.use_denoising = False
scene.cycles.samples = 128
scene.cycles.sampling_pattern = 'TABULATED_SOBOL'
scene.cycles.use_adaptive_sampling = False
scene.cycles.use_light_tree = False
scene.view_settings.view_transform = 'Filmic'
bpy.context.view_layer.update()

# ---- added for rendering (the .blend has no active camera and no usable light): camera, sun
cam_auto = bpy.data.cameras.new('AutoCamera')
cam_auto.lens = 50.0
cam_auto.sensor_width = 36.0
cam_auto.clip_end = 1000.0
ob_auto_camera = bpy.data.objects.new('AutoCamera', cam_auto)
scene.collection.objects.link(ob_auto_camera)
ob_auto_camera.location = (5.31216, -6.78934, 4.76518)
ob_auto_camera.rotation_euler = (1.09748, -7.21219e-08, 0.694738)
scene.camera = ob_auto_camera
light_auto_sun = bpy.data.lights.new('AutoSun', 'SUN')
light_auto_sun.energy = 3.0
light_auto_sun.angle = 0.0523599
ob_auto_sun = bpy.data.objects.new('AutoSun', light_auto_sun)
scene.collection.objects.link(ob_auto_sun)
ob_auto_sun.rotation_euler = (0.872665, 0.174533, 0.523599)
bpy.context.view_layer.update()
